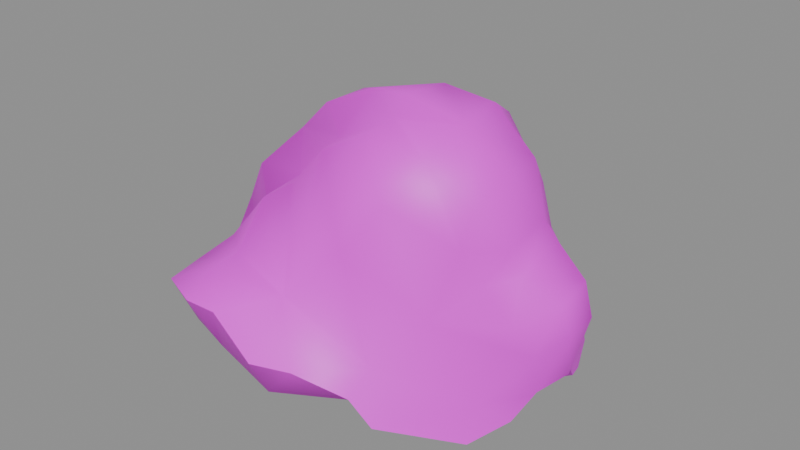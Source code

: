 # Source: h_shams.blend  (saved by Blender 5.2.45; exported with 4.5.12 LTS)
import bpy
from mathutils import Matrix  # noqa: F401  (used for matrix-valued properties, if any)

bpy.ops.wm.read_factory_settings(use_empty=True)
scene = bpy.context.scene
scene.name = 'Scene'

# ---- collections
col_anchors = bpy.data.collections.new('anchors'); scene.collection.children.link(col_anchors)

# ---- images (referenced by path relative to the original .blend; pixels are not part of the script)
import os
ASSET_DIR = os.environ.get("B2B_ASSET_DIR", "")  # directory of the original .blend (textures are referenced by path, not embedded)
HERE = os.path.dirname(os.path.abspath(__file__))  # packed textures are extracted next to this script under _unpacked/

def load_image(name, relpath, width, height, colorspace="sRGB"):
    """Load a texture the original file referenced (path relative to the .blend, or extracted next to this script)."""
    p = next((c for c in (os.path.join(HERE, relpath), os.path.join(ASSET_DIR, relpath)) if relpath and os.path.exists(c)), "")
    if p:
        img = bpy.data.images.load(p, check_existing=True)
        img.name = name
    else:  # same state as the original file: an image datablock whose file is absent (Cycles renders it pink)
        img = bpy.data.images.new(name, width, height)
        img.source = "FILE"
        img.filepath = "//" + (relpath or name)
    img.colorspace_settings.name = colorspace
    return img
img_h_shams_skin0 = load_image('h_shams_skin0', 'h_shams_skin0.png', 1024, 1024, 'sRGB')

# ---- materials (node trees are filled in below, after node groups)
mat_h_shams = bpy.data.materials.new('h_shams')

# ---- material node trees
mat_h_shams.use_nodes = True; mat_h_shams.node_tree.nodes.clear()
_N = mat_h_shams.node_tree.nodes; _L = mat_h_shams.node_tree.links
n0 = _N.new('ShaderNodeBsdfPrincipled'); n0.name = 'Principled BSDF'; n0.location = (-200, 100)
n0.inputs[10].default_value = 0.005
n1 = _N.new('ShaderNodeOutputMaterial'); n1.name = 'Material Output'; n1.location = (200, 100)
n2 = _N.new('ShaderNodeTexImage'); n2.name = 'Image Texture'; n2.location = (0, 0)
n2.image = img_h_shams_skin0
n2.interpolation = 'Closest'
_L.new(n0.outputs[0], n1.inputs[0])
_L.new(n2.outputs[0], n0.inputs[0])
n1.is_active_output = True

# ---- meshes
me_h_shams = bpy.data.meshes.new('h_shams')
me_h_shams.from_pydata([(-0.8539, -12.09, 11.14), (2.693, -15.16, 7.623), (6.634, -11.29, 7.721), (-11.1, -4.074, 16.03), (-13.6, -3.139, 12.02), (-11.23, -4.742, 9.089), (12.68, -6.345, 4.398), (7.685, -12.36, 3.616), (12.55, -7.547, 1.759), (3.613, -10.89, 15.73), (13.6, -3.006, 14.07), (16.22, -2.07, 12.22), (16.09, 1.403, 12.71), (13.47, 1.67, 14.86), (8.079, -2.872, 23.85), (2.956, -3.006, 24.92), (3.087, -4.341, 23.55), (15.04, -3.273, 8.112), (9.393, -8.349, 11.14), (6.372, -9.417, 19.45), (3.219, -7.414, 23.36), (-0.5912, -7.948, 21.31), (13.86, -4.208, 10.56), (-6.24, -4.608, 16.61), (-5.977, -8.749, 16.32), (-3.481, -8.081, 17.98), (-2.036, -4.475, 20.82), (0.3284, -16.9, 8.307), (-6.372, -14.23, 12.22), (-6.503, -11.29, 12.41), (-12.41, -10.49, 9.382), (-15.17, -3.673, 8.112), (-12.55, -6.078, 5.571), (10.71, -6.345, 16.32), (6.109, -13.02, 5.766), (7.817, -6.746, 22.48), (-7.948, -2.338, 19.45), (-7.817, 1.403, 19.74), (-13.47, 0.6011, 13.1), (-0.9853, 12.36, 12.22), (2.825, 12.36, 10.85), (0.3284, 15.03, 10.36), (-12.02, 6.211, 13.1), (9.656, 11.69, 3.909), (9.262, 9.684, 7.33), (12.55, 7.28, 5.278), (12.41, 8.749, 2.541), (6.372, 11.69, 9.089), (6.372, 9.551, 13.19), (-9.525, 15.96, 10.46), (-12.02, 14.36, 8.796), (-11.1, 11.55, 11.43), (-3.35, -0.2004, 23.16), (-4.532, -3.139, 22.58), (-0.3284, -2.605, 24.53), (7.554, 1.536, 24.14), (2.956, 1.536, 24.53), (10.71, 6.746, 11.34), (14.91, 3.673, 8.796), (14.52, 2.605, 4.203), (15.83, 0.4675, 5.082), (10.97, 2.605, 1.075), (8.211, 7.146, 12.22), (8.079, 7.146, 16.71), (3.35, 9.284, 17.79), (2.693, 8.081, 19.35), (5.977, 5.677, 21.79), (13.6, 3.941, 11.53), (-3.875, 5.811, 17.01), (-5.846, 4.608, 16.42), (-7.16, 4.608, 18.76), (-3.613, 6.612, 19.55), (-3.875, 17.03, 10.85), (-6.372, 15.83, 11.83), (-6.634, 11.96, 13.19), (-14.12, 10.75, 8.112), (10.44, 3.941, 17.89), (5.452, 14.63, 6.548), (4.007, 14.23, 8.991), (14.39, 3.673, 2.639), (6.503, 11.96, 4.007), (-1.248, 6.612, 17.3), (16.75, -1.403, 9.48), (12.41, 1.269, 16.52), (10.97, 1.803, 20.72), (11.63, -2.07, 20.62), (12.55, -3.406, 15.83), (11.63, -5.009, 13.39), (16.75, 1.536, 9.871), (11.5, 3.807, 14.56), (11.23, -5.544, 19.35), (-1.511, 4.742, 21.5), (-9.262, -5.276, 12.31), (10.84, -2.471, 0.5864), (14.52, -1.67, 4.007), (-9.262, -9.15, 12.22), (-4.27, 9.15, 13.0), (-3.481, 11.42, 13.68), (-9.525, 9.551, 13.58), (-7.685, 7.681, 13.19), (-10.84, -14.36, 9.969), (-5.715, -17.03, 11.24), (-14.12, 6.345, 9.187), (-3.875, -16.23, 10.56), (-15.7, 2.07, 8.6), (-16.75, 0.8683, 7.819), (-4.926, 6.345, 14.17), (-7.423, 6.078, 14.27), (-9.656, 7.28, 15.34), (3.087, -6.078, 0.6841), (-0.3284, -14.63, 4.398), (7.028, 0.4675, 0.0), (3.481, 6.612, 0.6841), (13.47, 6.078, 1.661), (-10.18, -12.62, 5.766), (-5.321, -14.49, 6.255), (-11.36, -0.2004, 1.955), (-9.262, -6.746, 1.955), (-13.07, 7.814, 5.18), (-11.1, 12.09, 5.766), (-7.948, 13.96, 8.014), (-0.8539, 14.76, 6.157), (-4.664, 15.03, 7.037), (0.7225, 12.09, 2.737), (-5.846, 0.06679, 0.1955), (-3.087, -8.616, 0.8796), (-8.079, 13.29, 2.248), (-3.481, 13.29, 1.271), (-5.189, 16.63, 4.105), (-8.079, 15.29, 5.278), (13.86, -3.941, 2.346), (6.766, 9.551, 7.134), (-1.248, 15.83, 4.105), (-9.393, 5.677, 16.03), (-1.511, 9.952, 15.64), (-1.774, 7.814, 15.05), (1.117, 10.62, 14.17), (0.9853, 7.414, 20.13)], [], [(0, 1, 2), (3, 4, 5), (6, 7, 8), (2, 9, 0), (10, 11, 12), (12, 13, 10), (14, 15, 16), (6, 17, 18), (18, 2, 6), (18, 19, 9), (20, 21, 9), (9, 19, 20), (17, 22, 18), (23, 24, 25), (25, 26, 23), (1, 0, 27), (28, 0, 29), (28, 29, 30), (31, 32, 5), (18, 33, 19), (34, 2, 1), (2, 18, 9), (2, 34, 7), (6, 2, 7), (20, 19, 35), (35, 19, 33), (36, 37, 38), (0, 9, 21), (21, 25, 0), (39, 40, 41), (38, 37, 42), (43, 44, 45), (45, 46, 43), (47, 40, 48), (49, 50, 51), (52, 53, 54), (14, 55, 56), (56, 15, 14), (57, 58, 45), (45, 44, 57), (59, 60, 61), (62, 48, 63), (64, 65, 66), (58, 57, 67), (68, 69, 70), (70, 71, 68), (72, 73, 39), (39, 41, 72), (73, 74, 39), (73, 51, 74), (50, 75, 51), (62, 63, 76), (77, 78, 47), (47, 48, 62), (61, 79, 59), (47, 80, 77), (56, 55, 66), (55, 76, 66), (71, 81, 68), (82, 11, 17), (83, 84, 85), (84, 55, 14), (14, 85, 84), (85, 86, 83), (87, 86, 33), (67, 13, 12), (11, 82, 88), (88, 12, 11), (22, 11, 10), (17, 11, 22), (67, 12, 58), (58, 12, 88), (89, 83, 13), (86, 90, 33), (52, 37, 36), (36, 53, 52), (26, 21, 20), (20, 16, 26), (52, 56, 91), (23, 3, 92), (93, 61, 60), (60, 94, 93), (29, 0, 24), (30, 29, 95), (96, 97, 74), (98, 99, 96), (96, 74, 98), (83, 76, 84), (90, 35, 33), (55, 84, 76), (86, 85, 90), (14, 35, 90), (90, 85, 14), (18, 22, 87), (67, 57, 89), (10, 13, 83), (83, 86, 10), (83, 89, 76), (89, 13, 67), (89, 62, 76), (86, 87, 10), (18, 87, 33), (10, 87, 22), (100, 101, 28), (102, 42, 51), (51, 75, 102), (103, 0, 28), (27, 0, 103), (100, 28, 30), (103, 28, 101), (38, 104, 105), (106, 107, 69), (102, 104, 38), (38, 42, 102), (31, 38, 105), (92, 3, 5), (31, 5, 4), (49, 51, 73), (107, 99, 98), (98, 108, 107), (7, 109, 8), (27, 110, 1), (109, 111, 93), (93, 8, 109), (46, 112, 43), (61, 111, 112), (112, 46, 113), (61, 112, 113), (34, 109, 7), (110, 109, 34), (34, 1, 110), (103, 110, 27), (101, 114, 115), (100, 114, 101), (30, 114, 100), (32, 116, 117), (31, 116, 32), (105, 116, 31), (104, 116, 105), (102, 116, 104), (75, 118, 102), (50, 119, 75), (73, 120, 49), (120, 119, 50), (50, 49, 120), (72, 121, 122), (41, 121, 72), (78, 121, 41), (77, 121, 78), (80, 112, 123), (111, 109, 124), (112, 111, 124), (109, 125, 124), (125, 117, 124), (117, 116, 124), (116, 126, 124), (126, 127, 124), (127, 112, 124), (128, 129, 120), (120, 122, 128), (72, 120, 73), (110, 125, 109), (110, 115, 125), (114, 117, 125), (32, 117, 114), (94, 130, 93), (6, 8, 130), (130, 94, 6), (60, 82, 94), (60, 88, 82), (60, 59, 88), (79, 113, 46), (79, 46, 45), (59, 79, 45), (79, 61, 113), (93, 130, 8), (58, 59, 45), (94, 17, 6), (94, 82, 17), (88, 59, 58), (93, 111, 61), (31, 4, 38), (4, 3, 36), (36, 38, 4), (3, 23, 36), (26, 53, 36), (36, 23, 26), (23, 92, 24), (92, 5, 30), (5, 32, 30), (24, 92, 95), (95, 29, 24), (26, 16, 54), (14, 16, 35), (95, 92, 30), (26, 25, 21), (0, 25, 24), (89, 57, 62), (44, 131, 62), (62, 57, 44), (80, 131, 44), (44, 43, 80), (43, 112, 80), (62, 131, 47), (131, 80, 47), (76, 63, 66), (63, 48, 64), (63, 64, 66), (129, 128, 126), (118, 119, 126), (116, 118, 126), (119, 120, 129), (119, 129, 126), (102, 118, 116), (75, 119, 118), (123, 121, 77), (77, 80, 123), (121, 123, 132), (123, 112, 127), (132, 123, 127), (128, 121, 132), (126, 128, 127), (127, 128, 132), (72, 122, 120), (128, 122, 121), (52, 54, 56), (26, 54, 53), (54, 16, 15), (56, 54, 15), (74, 97, 39), (37, 52, 91), (70, 37, 91), (71, 70, 91), (133, 108, 42), (70, 133, 42), (70, 42, 37), (51, 42, 108), (108, 98, 51), (98, 74, 51), (69, 68, 106), (96, 99, 106), (107, 108, 133), (107, 133, 70), (69, 107, 70), (99, 107, 106), (134, 97, 96), (96, 135, 134), (134, 39, 97), (134, 136, 39), (48, 136, 64), (134, 64, 136), (137, 71, 91), (91, 56, 66), (66, 137, 91), (137, 81, 71), (106, 135, 96), (68, 81, 106), (135, 81, 65), (35, 16, 20), (101, 115, 103), (103, 115, 110), (125, 115, 114), (32, 114, 30), (106, 81, 135), (135, 64, 134), (48, 40, 136), (136, 40, 39), (40, 47, 78), (78, 41, 40), (66, 65, 137), (135, 65, 64), (65, 81, 137)])
me_h_shams.polygons.foreach_set('use_smooth', [True] * 272)
_k = set([(1, 27), (1, 34), (5, 30), (5, 31), (7, 8), (7, 34), (8, 130), (27, 103), (30, 100), (31, 105), (41, 72), (41, 78), (43, 46), (43, 80), (46, 113), (49, 50), (49, 73), (50, 75), (59, 60), (59, 79), (60, 94), (72, 73), (75, 102), (77, 78), (77, 80), (79, 113), (94, 130), (100, 101), (101, 103), (102, 104), (104, 105)])
me_h_shams.attributes.new('sharp_edge', 'BOOLEAN', 'EDGE').data.foreach_set('value', [ (min(e.vertices), max(e.vertices)) in _k for e in me_h_shams.edges])
_uv = me_h_shams.uv_layers.new(name='UVMap')
_uv.uv.foreach_set('vector', [0.7207, 0.1367, 0.7871, 0.06641, 0.8379, 0.168, 0.5684, 0.3867, 0.5215, 0.3945, 0.5215, 0.2852, 0.9316, 0.3164, 0.8848, 0.1289, 0.9512, 0.2695, 0.8379, 0.168, 0.7559, 0.2461, 0.7207, 0.1367, 0.8535, 0.4648, 0.8809, 0.4961, 0.873, 0.5664, 0.873, 0.5664, 0.8418, 0.582, 0.8535, 0.4648, 0.7559, 0.4805, 0.709, 0.4648, 0.7129, 0.4336, 0.9316, 0.3164, 0.9121, 0.4414, 0.8418, 0.293, 0.8418, 0.293, 0.8379, 0.168, 0.9316, 0.3164, 0.8418, 0.293, 0.7637, 0.3398, 0.7559, 0.2461, 0.7207, 0.3789, 0.6895, 0.3398, 0.7559, 0.2461, 0.7559, 0.2461, 0.7637, 0.3398, 0.7207, 0.3789, 0.9121, 0.4414, 0.8809, 0.418, 0.8418, 0.293, 0.6152, 0.3398, 0.6387, 0.2539, 0.6621, 0.2852, 0.6621, 0.2852, 0.6621, 0.3867, 0.6152, 0.3398, 0.7871, 0.06641, 0.7207, 0.1367, 0.752, 0.01953, 0.6504, 0.08984, 0.7207, 0.1367, 0.6387, 0.1602, 0.6504, 0.08984, 0.6387, 0.1602, 0.5566, 0.1367, 0.04102, 0.4805, 0.06445, 0.5742, 0.02148, 0.5664, 0.8418, 0.293, 0.8184, 0.3867, 0.7637, 0.3398, 0.8457, 0.1133, 0.8379, 0.168, 0.7871, 0.06641, 0.8379, 0.168, 0.8418, 0.293, 0.7559, 0.2461, 0.8379, 0.168, 0.8457, 0.1133, 0.8848, 0.1289, 0.9316, 0.3164, 0.8379, 0.168, 0.8848, 0.1289, 0.7207, 0.3789, 0.7637, 0.3398, 0.7598, 0.4102, 0.7598, 0.4102, 0.7637, 0.3398, 0.8184, 0.3867, 0.6074, 0.4414, 0.6035, 0.5273, 0.5215, 0.4961, 0.7207, 0.1367, 0.7559, 0.2461, 0.6895, 0.3398, 0.6895, 0.3398, 0.6621, 0.2852, 0.7207, 0.1367, 0.6738, 0.8789, 0.7324, 0.8945, 0.6934, 0.9492, 0.5215, 0.4961, 0.6035, 0.5273, 0.5332, 0.6445, 0.8848, 0.9023, 0.8574, 0.832, 0.9082, 0.7695, 0.9082, 0.7695, 0.9277, 0.8242, 0.8848, 0.9023, 0.791, 0.8867, 0.7324, 0.8945, 0.7715, 0.793, 0.5488, 0.9023, 0.5137, 0.8633, 0.5371, 0.793, 0.6543, 0.5039, 0.6465, 0.4414, 0.6816, 0.4648, 0.7559, 0.4805, 0.748, 0.5508, 0.709, 0.543, 0.709, 0.543, 0.709, 0.4648, 0.7559, 0.4805, 0.8418, 0.7305, 0.9004, 0.6445, 0.9082, 0.7695, 0.9082, 0.7695, 0.8574, 0.832, 0.8418, 0.7305, 0.4199, 0.6914, 0.4238, 0.7461, 0.373, 0.6367, 0.8105, 0.7617, 0.7715, 0.793, 0.7754, 0.707, 0.7168, 0.7383, 0.709, 0.6992, 0.7363, 0.6367, 0.9004, 0.6445, 0.8418, 0.7305, 0.8652, 0.6445, 0.6348, 0.6758, 0.6113, 0.6602, 0.6074, 0.6055, 0.6074, 0.6055, 0.6465, 0.6445, 0.6348, 0.6758, 0.627, 0.9648, 0.5957, 0.918, 0.6738, 0.8789, 0.6738, 0.8789, 0.6934, 0.9492, 0.627, 0.9648, 0.5957, 0.918, 0.5957, 0.8242, 0.6738, 0.8789, 0.5957, 0.918, 0.5371, 0.793, 0.5957, 0.8242, 0.5137, 0.8633, 0.4863, 0.7773, 0.5371, 0.793, 0.8105, 0.7617, 0.7754, 0.707, 0.7988, 0.6289, 0.7949, 0.9727, 0.7598, 0.9492, 0.791, 0.8867, 0.791, 0.8867, 0.7715, 0.793, 0.8105, 0.7617, 0.373, 0.6367, 0.416, 0.6445, 0.4199, 0.6914, 0.791, 0.8867, 0.8457, 0.9492, 0.7949, 0.9727, 0.709, 0.543, 0.748, 0.5508, 0.7363, 0.6367, 0.748, 0.5508, 0.7988, 0.6289, 0.7363, 0.6367, 0.6465, 0.6445, 0.6621, 0.707, 0.6348, 0.6758, 0.9043, 0.5039, 0.8809, 0.4961, 0.9121, 0.4414, 0.8262, 0.5742, 0.7871, 0.5664, 0.7949, 0.4961, 0.7871, 0.5664, 0.748, 0.5508, 0.7559, 0.4805, 0.7559, 0.4805, 0.7949, 0.4961, 0.7871, 0.5664, 0.7949, 0.4961, 0.834, 0.4648, 0.8262, 0.5742, 0.8496, 0.4023, 0.834, 0.4648, 0.8184, 0.3867, 0.8652, 0.6445, 0.8418, 0.582, 0.873, 0.5664, 0.8809, 0.4961, 0.9043, 0.5039, 0.9004, 0.5742, 0.9004, 0.5742, 0.873, 0.5664, 0.8809, 0.4961, 0.8809, 0.418, 0.8809, 0.4961, 0.8535, 0.4648, 0.9121, 0.4414, 0.8809, 0.4961, 0.8809, 0.418, 0.8652, 0.6445, 0.873, 0.5664, 0.9004, 0.6445, 0.9004, 0.6445, 0.873, 0.5664, 0.9004, 0.5742, 0.8301, 0.6445, 0.8262, 0.5742, 0.8418, 0.582, 0.834, 0.4648, 0.7988, 0.4336, 0.8184, 0.3867, 0.6543, 0.5039, 0.6035, 0.5273, 0.6074, 0.4414, 0.6074, 0.4414, 0.6465, 0.4414, 0.6543, 0.5039, 0.6621, 0.3867, 0.6895, 0.3398, 0.7207, 0.3789, 0.7207, 0.3789, 0.7129, 0.4336, 0.6621, 0.3867, 0.6543, 0.5039, 0.709, 0.543, 0.666, 0.6133, 0.6152, 0.3398, 0.5684, 0.3867, 0.5645, 0.293, 0.3418, 0.7383, 0.373, 0.6367, 0.4238, 0.7461, 0.4238, 0.7461, 0.3965, 0.7695, 0.3418, 0.7383, 0.6387, 0.1602, 0.7207, 0.1367, 0.6387, 0.2539, 0.5566, 0.1367, 0.6387, 0.1602, 0.5918, 0.1992, 0.623, 0.7773, 0.6426, 0.8242, 0.5957, 0.8242, 0.5645, 0.7461, 0.5879, 0.7305, 0.623, 0.7773, 0.623, 0.7773, 0.5957, 0.8242, 0.5645, 0.7461, 0.8262, 0.5742, 0.7988, 0.6289, 0.7871, 0.5664, 0.7988, 0.4336, 0.7598, 0.4102, 0.8184, 0.3867, 0.748, 0.5508, 0.7871, 0.5664, 0.7988, 0.6289, 0.834, 0.4648, 0.7949, 0.4961, 0.7988, 0.4336, 0.7559, 0.4805, 0.7598, 0.4102, 0.7988, 0.4336, 0.7988, 0.4336, 0.7949, 0.4961, 0.7559, 0.4805, 0.8418, 0.293, 0.8809, 0.418, 0.8496, 0.4023, 0.8652, 0.6445, 0.8418, 0.7305, 0.8301, 0.6445, 0.8535, 0.4648, 0.8418, 0.582, 0.8262, 0.5742, 0.8262, 0.5742, 0.834, 0.4648, 0.8535, 0.4648, 0.8262, 0.5742, 0.8301, 0.6445, 0.7988, 0.6289, 0.8301, 0.6445, 0.8418, 0.582, 0.8652, 0.6445, 0.8301, 0.6445, 0.8105, 0.7617, 0.7988, 0.6289, 0.834, 0.4648, 0.8496, 0.4023, 0.8535, 0.4648, 0.8418, 0.293, 0.8496, 0.4023, 0.8184, 0.3867, 0.8535, 0.4648, 0.8496, 0.4023, 0.8809, 0.418, 0.5918, 0.05859, 0.6621, 0.02734, 0.6504, 0.08984, 0.4824, 0.6602, 0.5332, 0.6445, 0.5371, 0.793, 0.5371, 0.793, 0.4863, 0.7773, 0.4824, 0.6602, 0.6895, 0.04297, 0.7207, 0.1367, 0.6504, 0.08984, 0.752, 0.01953, 0.7207, 0.1367, 0.6895, 0.04297, 0.5918, 0.05859, 0.6504, 0.08984, 0.5566, 0.1367, 0.6895, 0.04297, 0.6504, 0.08984, 0.6621, 0.02734, 0.5215, 0.4961, 0.4668, 0.5273, 0.4551, 0.4961, 0.6152, 0.7148, 0.5918, 0.6914, 0.6113, 0.6602, 0.4824, 0.6602, 0.4668, 0.5273, 0.5215, 0.4961, 0.5215, 0.4961, 0.5332, 0.6445, 0.4824, 0.6602, 0.4746, 0.3711, 0.5215, 0.4961, 0.4551, 0.4961, 0.5645, 0.293, 0.5684, 0.3867, 0.5215, 0.2852, 0.4746, 0.3711, 0.5215, 0.2852, 0.5215, 0.3945, 0.5488, 0.9023, 0.5371, 0.793, 0.5957, 0.918, 0.5918, 0.6914, 0.5879, 0.7305, 0.5645, 0.7461, 0.5645, 0.7461, 0.5684, 0.6758, 0.5918, 0.6914, 0.2598, 0.9258, 0.248, 0.7383, 0.334, 0.8633, 0.1387, 0.9648, 0.1582, 0.8789, 0.1738, 0.9727, 0.248, 0.7383, 0.3184, 0.6445, 0.3418, 0.7383, 0.3418, 0.7383, 0.334, 0.8633, 0.248, 0.7383, 0.4199, 0.5117, 0.3145, 0.4805, 0.4082, 0.418, 0.373, 0.6367, 0.3184, 0.6445, 0.3145, 0.4805, 0.3145, 0.4805, 0.4199, 0.5117, 0.416, 0.582, 0.373, 0.6367, 0.3145, 0.4805, 0.416, 0.582, 0.2285, 0.9414, 0.248, 0.7383, 0.2598, 0.9258, 0.1582, 0.8789, 0.248, 0.7383, 0.2285, 0.9414, 0.2285, 0.9414, 0.1738, 0.9727, 0.1582, 0.8789, 0.08398, 0.9336, 0.1582, 0.8789, 0.1387, 0.9648, 0.06055, 0.918, 0.07227, 0.7383, 0.1035, 0.832, 0.0293, 0.793, 0.07227, 0.7383, 0.06055, 0.918, 0.02539, 0.6914, 0.07227, 0.7383, 0.0293, 0.793, 0.06445, 0.5742, 0.127, 0.4727, 0.1191, 0.6211, 0.04102, 0.4805, 0.127, 0.4727, 0.06445, 0.5742, 0.05664, 0.3711, 0.127, 0.4727, 0.04102, 0.4805, 0.06445, 0.3398, 0.127, 0.4727, 0.05664, 0.3711, 0.09961, 0.2539, 0.127, 0.4727, 0.06445, 0.3398, 0.1426, 0.1758, 0.1465, 0.2773, 0.09961, 0.2539, 0.1816, 0.1133, 0.1855, 0.1992, 0.1426, 0.1758, 0.2637, 0.05078, 0.2324, 0.1367, 0.2207, 0.05859, 0.2324, 0.1367, 0.1855, 0.1992, 0.1816, 0.1133, 0.1816, 0.1133, 0.2207, 0.05859, 0.2324, 0.1367, 0.2949, 0.07422, 0.3145, 0.2227, 0.2754, 0.1602, 0.3457, 0.1367, 0.3145, 0.2227, 0.2949, 0.07422, 0.3809, 0.207, 0.3145, 0.2227, 0.3457, 0.1367, 0.3848, 0.2773, 0.3145, 0.2227, 0.3809, 0.207, 0.377, 0.3789, 0.3145, 0.4805, 0.3145, 0.3398, 0.3184, 0.6445, 0.248, 0.7383, 0.1895, 0.5273, 0.3145, 0.4805, 0.3184, 0.6445, 0.1895, 0.5273, 0.248, 0.7383, 0.1738, 0.7227, 0.1895, 0.5273, 0.1738, 0.7227, 0.1191, 0.6211, 0.1895, 0.5273, 0.1191, 0.6211, 0.127, 0.4727, 0.1895, 0.5273, 0.127, 0.4727, 0.2246, 0.2617, 0.1895, 0.5273, 0.2246, 0.2617, 0.2715, 0.3008, 0.1895, 0.5273, 0.2715, 0.3008, 0.3145, 0.4805, 0.1895, 0.5273, 0.2637, 0.2148, 0.2363, 0.1914, 0.2324, 0.1367, 0.2324, 0.1367, 0.2754, 0.1602, 0.2637, 0.2148, 0.2949, 0.07422, 0.2324, 0.1367, 0.2637, 0.05078, 0.1582, 0.8789, 0.1738, 0.7227, 0.248, 0.7383, 0.1582, 0.8789, 0.1035, 0.832, 0.1738, 0.7227, 0.07227, 0.7383, 0.1191, 0.6211, 0.1738, 0.7227, 0.06445, 0.5742, 0.1191, 0.6211, 0.07227, 0.7383, 0.3965, 0.7695, 0.3691, 0.8086, 0.3418, 0.7383, 0.9316, 0.3164, 0.9512, 0.2695, 0.9629, 0.3711, 0.9629, 0.3711, 0.959, 0.4648, 0.9316, 0.3164, 0.9473, 0.5508, 0.9043, 0.5039, 0.959, 0.4648, 0.9473, 0.5508, 0.9004, 0.5742, 0.9043, 0.5039, 0.9473, 0.5508, 0.9512, 0.6445, 0.9004, 0.5742, 0.959, 0.6914, 0.9512, 0.7617, 0.9277, 0.8242, 0.959, 0.6914, 0.9277, 0.8242, 0.9082, 0.7695, 0.9512, 0.6445, 0.959, 0.6914, 0.9082, 0.7695, 0.416, 0.6445, 0.373, 0.6367, 0.416, 0.582, 0.3418, 0.7383, 0.3691, 0.8086, 0.334, 0.8633, 0.9004, 0.6445, 0.9512, 0.6445, 0.9082, 0.7695, 0.959, 0.4648, 0.9121, 0.4414, 0.9316, 0.3164, 0.959, 0.4648, 0.9043, 0.5039, 0.9121, 0.4414, 0.9004, 0.5742, 0.9512, 0.6445, 0.9004, 0.6445, 0.3418, 0.7383, 0.3184, 0.6445, 0.373, 0.6367, 0.4746, 0.3711, 0.5215, 0.3945, 0.5215, 0.4961, 0.5215, 0.3945, 0.5684, 0.3867, 0.6074, 0.4414, 0.6074, 0.4414, 0.5215, 0.4961, 0.5215, 0.3945, 0.5684, 0.3867, 0.6152, 0.3398, 0.6074, 0.4414, 0.6621, 0.3867, 0.6465, 0.4414, 0.6074, 0.4414, 0.6074, 0.4414, 0.6152, 0.3398, 0.6621, 0.3867, 0.6152, 0.3398, 0.5645, 0.293, 0.6387, 0.2539, 0.5645, 0.293, 0.5215, 0.2852, 0.5566, 0.1367, 0.02148, 0.5664, 0.06445, 0.5742, 0.02539, 0.6914, 0.6387, 0.2539, 0.5645, 0.293, 0.5918, 0.1992, 0.5918, 0.1992, 0.6387, 0.1602, 0.6387, 0.2539, 0.6621, 0.3867, 0.7129, 0.4336, 0.6816, 0.4648, 0.7559, 0.4805, 0.7129, 0.4336, 0.7598, 0.4102, 0.5918, 0.1992, 0.5645, 0.293, 0.5566, 0.1367, 0.6621, 0.3867, 0.6621, 0.2852, 0.6895, 0.3398, 0.7207, 0.1367, 0.6621, 0.2852, 0.6387, 0.2539, 0.8301, 0.6445, 0.8418, 0.7305, 0.8105, 0.7617, 0.8574, 0.832, 0.8301, 0.8711, 0.8105, 0.7617, 0.8105, 0.7617, 0.8418, 0.7305, 0.8574, 0.832, 0.8457, 0.9492, 0.8301, 0.8711, 0.8574, 0.832, 0.8574, 0.832, 0.8848, 0.9023, 0.8457, 0.9492, 0.4082, 0.418, 0.3145, 0.4805, 0.377, 0.3789, 0.8105, 0.7617, 0.8301, 0.8711, 0.791, 0.8867, 0.8301, 0.8711, 0.8457, 0.9492, 0.791, 0.8867, 0.7988, 0.6289, 0.7754, 0.707, 0.7363, 0.6367, 0.7754, 0.707, 0.7715, 0.793, 0.7168, 0.7383, 0.7754, 0.707, 0.7168, 0.7383, 0.7363, 0.6367, 0.2363, 0.1914, 0.2637, 0.2148, 0.2246, 0.2617, 0.1465, 0.2773, 0.1855, 0.1992, 0.2246, 0.2617, 0.127, 0.4727, 0.1465, 0.2773, 0.2246, 0.2617, 0.1855, 0.1992, 0.2324, 0.1367, 0.2363, 0.1914, 0.1855, 0.1992, 0.2363, 0.1914, 0.2246, 0.2617, 0.09961, 0.2539, 0.1465, 0.2773, 0.127, 0.4727, 0.1426, 0.1758, 0.1855, 0.1992, 0.1465, 0.2773, 0.3145, 0.3398, 0.3145, 0.2227, 0.3848, 0.2773, 0.3848, 0.2773, 0.377, 0.3789, 0.3145, 0.3398, 0.3145, 0.2227, 0.3145, 0.3398, 0.2988, 0.2461, 0.3145, 0.3398, 0.3145, 0.4805, 0.2715, 0.3008, 0.2988, 0.2461, 0.3145, 0.3398, 0.2715, 0.3008, 0.2637, 0.2148, 0.3145, 0.2227, 0.2988, 0.2461, 0.2246, 0.2617, 0.2637, 0.2148, 0.2715, 0.3008, 0.2715, 0.3008, 0.2637, 0.2148, 0.2988, 0.2461, 0.2949, 0.07422, 0.2754, 0.1602, 0.2324, 0.1367, 0.2637, 0.2148, 0.2754, 0.1602, 0.3145, 0.2227, 0.6543, 0.5039, 0.6816, 0.4648, 0.709, 0.543, 0.6621, 0.3867, 0.6816, 0.4648, 0.6465, 0.4414, 0.6816, 0.4648, 0.7129, 0.4336, 0.709, 0.4648, 0.709, 0.543, 0.6816, 0.4648, 0.709, 0.4648, 0.5957, 0.8242, 0.6426, 0.8242, 0.6738, 0.8789, 0.6035, 0.5273, 0.6543, 0.5039, 0.666, 0.6133, 0.6074, 0.6055, 0.6035, 0.5273, 0.666, 0.6133, 0.6465, 0.6445, 0.6074, 0.6055, 0.666, 0.6133, 0.5723, 0.6289, 0.5684, 0.6758, 0.5332, 0.6445, 0.6074, 0.6055, 0.5723, 0.6289, 0.5332, 0.6445, 0.6074, 0.6055, 0.5332, 0.6445, 0.6035, 0.5273, 0.5371, 0.793, 0.5332, 0.6445, 0.5684, 0.6758, 0.5684, 0.6758, 0.5645, 0.7461, 0.5371, 0.793, 0.5645, 0.7461, 0.5957, 0.8242, 0.5371, 0.793, 0.6113, 0.6602, 0.6348, 0.6758, 0.6152, 0.7148, 0.623, 0.7773, 0.5879, 0.7305, 0.6152, 0.7148, 0.5918, 0.6914, 0.5684, 0.6758, 0.5723, 0.6289, 0.5918, 0.6914, 0.5723, 0.6289, 0.6074, 0.6055, 0.6113, 0.6602, 0.5918, 0.6914, 0.6074, 0.6055, 0.5879, 0.7305, 0.5918, 0.6914, 0.6152, 0.7148, 0.6699, 0.793, 0.6426, 0.8242, 0.623, 0.7773, 0.623, 0.7773, 0.6543, 0.7461, 0.6699, 0.793, 0.6699, 0.793, 0.6738, 0.8789, 0.6426, 0.8242, 0.6699, 0.793, 0.7051, 0.8242, 0.6738, 0.8789, 0.7715, 0.793, 0.7051, 0.8242, 0.7168, 0.7383, 0.6699, 0.793, 0.7168, 0.7383, 0.7051, 0.8242, 0.6934, 0.6758, 0.6465, 0.6445, 0.666, 0.6133, 0.666, 0.6133, 0.709, 0.543, 0.7363, 0.6367, 0.7363, 0.6367, 0.6934, 0.6758, 0.666, 0.6133, 0.6934, 0.6758, 0.6621, 0.707, 0.6465, 0.6445, 0.6152, 0.7148, 0.6543, 0.7461, 0.623, 0.7773, 0.6348, 0.6758, 0.6621, 0.707, 0.6152, 0.7148, 0.6543, 0.7461, 0.6621, 0.707, 0.709, 0.6992, 0.7598, 0.4102, 0.7129, 0.4336, 0.7207, 0.3789, 0.06055, 0.918, 0.1035, 0.832, 0.08398, 0.9336, 0.08398, 0.9336, 0.1035, 0.832, 0.1582, 0.8789, 0.1738, 0.7227, 0.1035, 0.832, 0.07227, 0.7383, 0.06445, 0.5742, 0.07227, 0.7383, 0.02539, 0.6914, 0.6152, 0.7148, 0.6621, 0.707, 0.6543, 0.7461, 0.6543, 0.7461, 0.7168, 0.7383, 0.6699, 0.793, 0.7715, 0.793, 0.7324, 0.8945, 0.7051, 0.8242, 0.7051, 0.8242, 0.7324, 0.8945, 0.6738, 0.8789, 0.7324, 0.8945, 0.791, 0.8867, 0.7598, 0.9492, 0.7598, 0.9492, 0.6934, 0.9492, 0.7324, 0.8945, 0.7363, 0.6367, 0.709, 0.6992, 0.6934, 0.6758, 0.6543, 0.7461, 0.709, 0.6992, 0.7168, 0.7383, 0.709, 0.6992, 0.6621, 0.707, 0.6934, 0.6758])
me_h_shams.materials.append(mat_h_shams)
me_h_shams.update()

# ---- objects
ob_h_shams = bpy.data.objects.new('h_shams', me_h_shams)

# ---- transforms, parenting, visibility, modifiers, constraints
ob_h_shams.location = (0.0, 0.0, 0.0)

# ---- collection membership
scene.collection.objects.link(ob_h_shams)

# ---- scene / render settings (as saved in the file)
scene.frame_start = 1; scene.frame_end = 250; scene.frame_set(1)
scene.render.engine = 'BLENDER_EEVEE_NEXT'
scene.render.bake_bias = 0.0
scene.render.bake_samples = 0
scene.render.compositor_device = 'GPU'
scene.eevee.use_volume_custom_range = False
scene.eevee.fast_gi_thickness_near = 0.1
scene.eevee.fast_gi_thickness_far = 0.0
scene.eevee.ray_tracing_options.screen_trace_thickness = 0.1
bpy.context.view_layer.update()

# ---- added for rendering (the .blend has no active camera and no usable light): camera, sun + grey world if the file has none
cam_auto = bpy.data.cameras.new('AutoCamera')
cam_auto.lens = 50.0
cam_auto.sensor_width = 36.0
cam_auto.clip_end = 1000.0
ob_auto_camera = bpy.data.objects.new('AutoCamera', cam_auto)
scene.collection.objects.link(ob_auto_camera)
ob_auto_camera.location = (49.8558, -59.827, 52.3456)
ob_auto_camera.rotation_euler = (1.09748, -7.21219e-08, 0.694738)
scene.camera = ob_auto_camera
light_auto_sun = bpy.data.lights.new('AutoSun', 'SUN')
light_auto_sun.energy = 3.0
light_auto_sun.angle = 0.0523599
ob_auto_sun = bpy.data.objects.new('AutoSun', light_auto_sun)
scene.collection.objects.link(ob_auto_sun)
ob_auto_sun.rotation_euler = (0.872665, 0.174533, 0.523599)
if scene.world is None:
    world_auto = bpy.data.worlds.new('AutoWorld')
    world_auto.color = (0.3, 0.3, 0.3)
    scene.world = world_auto
bpy.context.view_layer.update()
